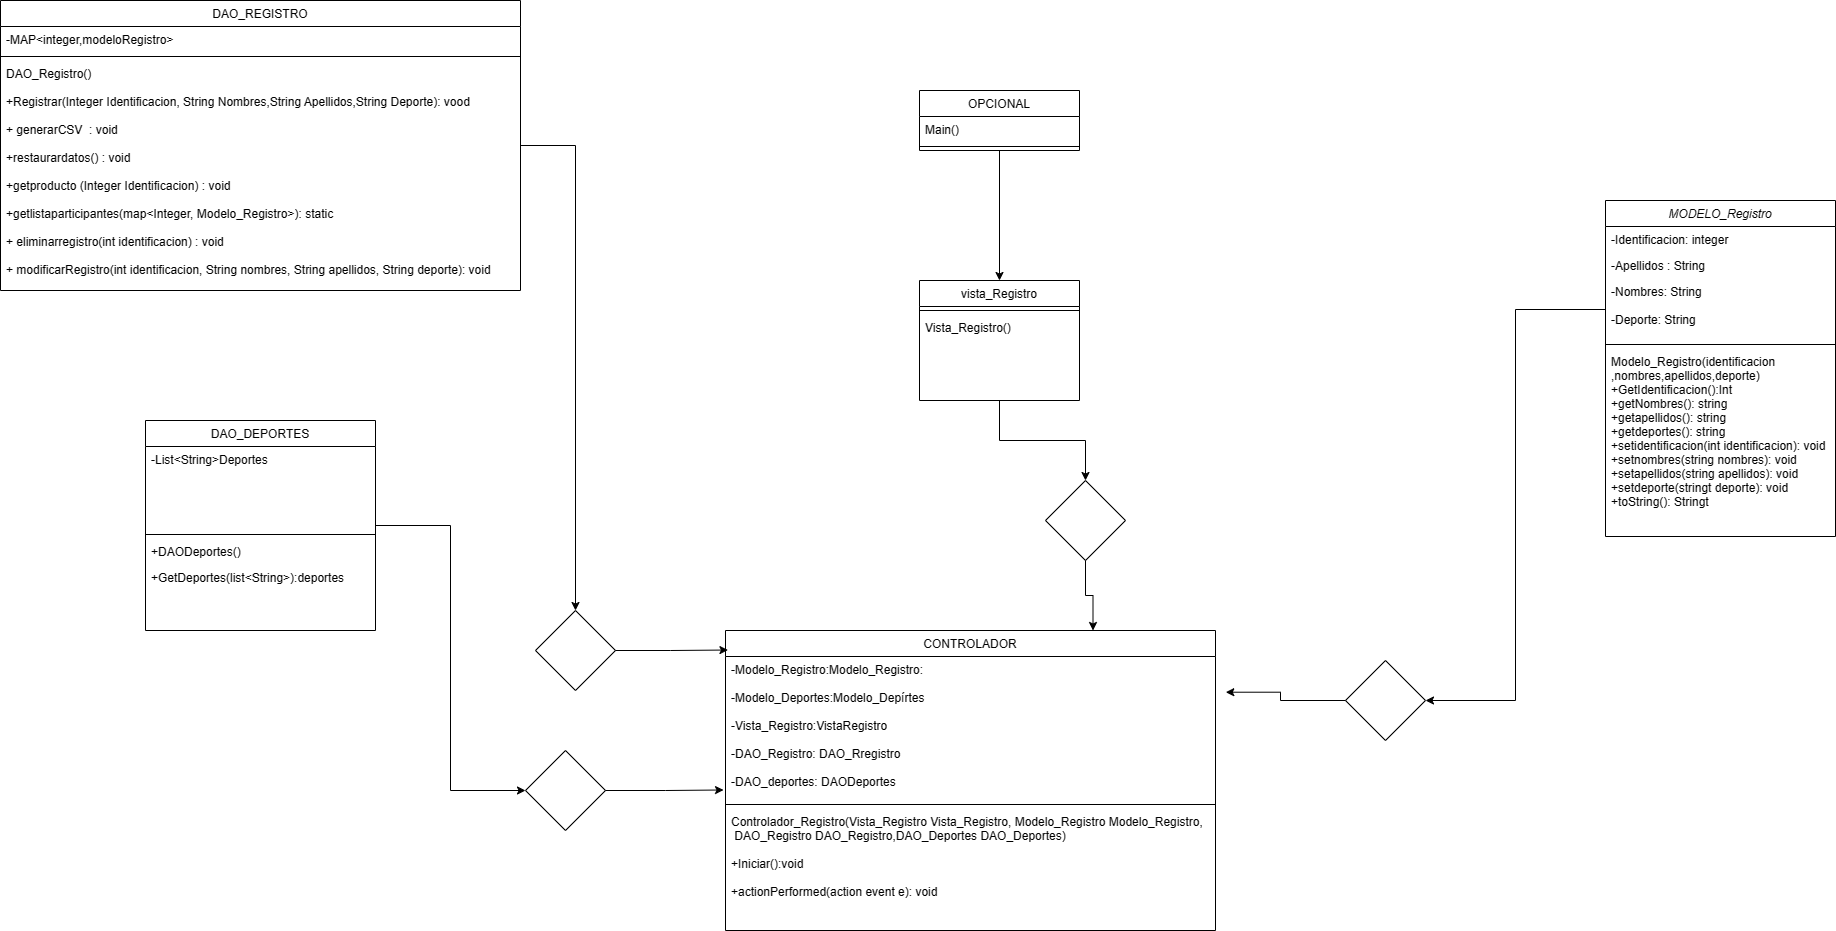

The diagram above was exported from draw.io. Its source (the exported page's mxGraphModel, read from the mxfile embedded in the PNG):
<mxGraphModel dx="1707" dy="484" grid="1" gridSize="10" guides="1" tooltips="1" connect="1" arrows="1" fold="1" page="1" pageScale="1" pageWidth="827" pageHeight="1169" math="0" shadow="0">
  <root>
    <mxCell id="WIyWlLk6GJQsqaUBKTNV-0" />
    <mxCell id="WIyWlLk6GJQsqaUBKTNV-1" parent="WIyWlLk6GJQsqaUBKTNV-0" />
    <mxCell id="zkfFHV4jXpPFQw0GAbJ--0" value="MODELO_Registro" style="swimlane;fontStyle=2;align=center;verticalAlign=top;childLayout=stackLayout;horizontal=1;startSize=26;horizontalStack=0;resizeParent=1;resizeLast=0;collapsible=1;marginBottom=0;rounded=0;shadow=0;strokeWidth=1;" parent="WIyWlLk6GJQsqaUBKTNV-1" vertex="1">
      <mxGeometry x="1100" y="290" width="230" height="336" as="geometry">
        <mxRectangle x="230" y="140" width="160" height="26" as="alternateBounds" />
      </mxGeometry>
    </mxCell>
    <mxCell id="zkfFHV4jXpPFQw0GAbJ--1" value="-Identificacion: integer" style="text;align=left;verticalAlign=top;spacingLeft=4;spacingRight=4;overflow=hidden;rotatable=0;points=[[0,0.5],[1,0.5]];portConstraint=eastwest;" parent="zkfFHV4jXpPFQw0GAbJ--0" vertex="1">
      <mxGeometry y="26" width="230" height="26" as="geometry" />
    </mxCell>
    <mxCell id="zkfFHV4jXpPFQw0GAbJ--2" value="-Apellidos : String&#10;" style="text;align=left;verticalAlign=top;spacingLeft=4;spacingRight=4;overflow=hidden;rotatable=0;points=[[0,0.5],[1,0.5]];portConstraint=eastwest;rounded=0;shadow=0;html=0;" parent="zkfFHV4jXpPFQw0GAbJ--0" vertex="1">
      <mxGeometry y="52" width="230" height="26" as="geometry" />
    </mxCell>
    <mxCell id="zkfFHV4jXpPFQw0GAbJ--3" value="-Nombres: String&#10;&#10;-Deporte: String" style="text;align=left;verticalAlign=top;spacingLeft=4;spacingRight=4;overflow=hidden;rotatable=0;points=[[0,0.5],[1,0.5]];portConstraint=eastwest;rounded=0;shadow=0;html=0;" parent="zkfFHV4jXpPFQw0GAbJ--0" vertex="1">
      <mxGeometry y="78" width="230" height="62" as="geometry" />
    </mxCell>
    <mxCell id="zkfFHV4jXpPFQw0GAbJ--4" value="" style="line;html=1;strokeWidth=1;align=left;verticalAlign=middle;spacingTop=-1;spacingLeft=3;spacingRight=3;rotatable=0;labelPosition=right;points=[];portConstraint=eastwest;" parent="zkfFHV4jXpPFQw0GAbJ--0" vertex="1">
      <mxGeometry y="140" width="230" height="8" as="geometry" />
    </mxCell>
    <mxCell id="zkfFHV4jXpPFQw0GAbJ--5" value="Modelo_Registro(identificacion&#10;,nombres,apellidos,deporte)&#10;+GetIdentificacion():Int&#10;+getNombres(): string&#10;+getapellidos(): string&#10;+getdeportes(): string&#10;+setidentificacion(int identificacion): void&#10;+setnombres(string nombres): void&#10;+setapellidos(string apellidos): void&#10;+setdeporte(stringt deporte): void&#10;+toString(): Stringt" style="text;align=left;verticalAlign=top;spacingLeft=4;spacingRight=4;overflow=hidden;rotatable=0;points=[[0,0.5],[1,0.5]];portConstraint=eastwest;" parent="zkfFHV4jXpPFQw0GAbJ--0" vertex="1">
      <mxGeometry y="148" width="230" height="188" as="geometry" />
    </mxCell>
    <mxCell id="zkfFHV4jXpPFQw0GAbJ--13" value="CONTROLADOR" style="swimlane;fontStyle=0;align=center;verticalAlign=top;childLayout=stackLayout;horizontal=1;startSize=26;horizontalStack=0;resizeParent=1;resizeLast=0;collapsible=1;marginBottom=0;rounded=0;shadow=0;strokeWidth=1;" parent="WIyWlLk6GJQsqaUBKTNV-1" vertex="1">
      <mxGeometry x="220" y="720" width="490" height="300" as="geometry">
        <mxRectangle x="340" y="380" width="170" height="26" as="alternateBounds" />
      </mxGeometry>
    </mxCell>
    <mxCell id="zkfFHV4jXpPFQw0GAbJ--14" value="-Modelo_Registro:Modelo_Registro:&#10;&#10;-Modelo_Deportes:Modelo_Depírtes&#10;&#10;-Vista_Registro:VistaRegistro&#10;&#10;-DAO_Registro: DAO_Rregistro&#10;&#10;-DAO_deportes: DAODeportes" style="text;align=left;verticalAlign=top;spacingLeft=4;spacingRight=4;overflow=hidden;rotatable=0;points=[[0,0.5],[1,0.5]];portConstraint=eastwest;" parent="zkfFHV4jXpPFQw0GAbJ--13" vertex="1">
      <mxGeometry y="26" width="490" height="144" as="geometry" />
    </mxCell>
    <mxCell id="zkfFHV4jXpPFQw0GAbJ--15" value="" style="line;html=1;strokeWidth=1;align=left;verticalAlign=middle;spacingTop=-1;spacingLeft=3;spacingRight=3;rotatable=0;labelPosition=right;points=[];portConstraint=eastwest;" parent="zkfFHV4jXpPFQw0GAbJ--13" vertex="1">
      <mxGeometry y="170" width="490" height="8" as="geometry" />
    </mxCell>
    <mxCell id="gURBTlRpUb3rlM3tUMMU-16" value="Controlador_Registro(Vista_Registro Vista_Registro, Modelo_Registro Modelo_Registro,&#10; DAO_Registro DAO_Registro,DAO_Deportes DAO_Deportes)&#10;&#10;+Iniciar():void&#10;&#10;+actionPerformed(action event e): void" style="text;align=left;verticalAlign=top;spacingLeft=4;spacingRight=4;overflow=hidden;rotatable=0;points=[[0,0.5],[1,0.5]];portConstraint=eastwest;" parent="zkfFHV4jXpPFQw0GAbJ--13" vertex="1">
      <mxGeometry y="178" width="490" height="102" as="geometry" />
    </mxCell>
    <mxCell id="gURBTlRpUb3rlM3tUMMU-27" style="edgeStyle=orthogonalEdgeStyle;rounded=0;orthogonalLoop=1;jettySize=auto;html=1;entryX=0.5;entryY=0;entryDx=0;entryDy=0;" parent="WIyWlLk6GJQsqaUBKTNV-1" source="zkfFHV4jXpPFQw0GAbJ--17" target="gURBTlRpUb3rlM3tUMMU-19" edge="1">
      <mxGeometry relative="1" as="geometry" />
    </mxCell>
    <mxCell id="zkfFHV4jXpPFQw0GAbJ--17" value="DAO_REGISTRO&#10;" style="swimlane;fontStyle=0;align=center;verticalAlign=top;childLayout=stackLayout;horizontal=1;startSize=26;horizontalStack=0;resizeParent=1;resizeLast=0;collapsible=1;marginBottom=0;rounded=0;shadow=0;strokeWidth=1;" parent="WIyWlLk6GJQsqaUBKTNV-1" vertex="1">
      <mxGeometry x="-505" y="90" width="520" height="290" as="geometry">
        <mxRectangle x="550" y="140" width="160" height="26" as="alternateBounds" />
      </mxGeometry>
    </mxCell>
    <mxCell id="zkfFHV4jXpPFQw0GAbJ--18" value="-MAP&lt;integer,modeloRegistro&gt;" style="text;align=left;verticalAlign=top;spacingLeft=4;spacingRight=4;overflow=hidden;rotatable=0;points=[[0,0.5],[1,0.5]];portConstraint=eastwest;" parent="zkfFHV4jXpPFQw0GAbJ--17" vertex="1">
      <mxGeometry y="26" width="520" height="26" as="geometry" />
    </mxCell>
    <mxCell id="zkfFHV4jXpPFQw0GAbJ--23" value="" style="line;html=1;strokeWidth=1;align=left;verticalAlign=middle;spacingTop=-1;spacingLeft=3;spacingRight=3;rotatable=0;labelPosition=right;points=[];portConstraint=eastwest;" parent="zkfFHV4jXpPFQw0GAbJ--17" vertex="1">
      <mxGeometry y="52" width="520" height="8" as="geometry" />
    </mxCell>
    <mxCell id="zkfFHV4jXpPFQw0GAbJ--24" value="DAO_Registro()&#10;&#10;+Registrar(Integer Identificacion, String Nombres,String Apellidos,String Deporte): vood&#10;&#10;+ generarCSV  : void&#10;&#10;+restaurardatos() : void&#10;&#10;+getproducto (Integer Identificacion) : void&#10;&#10;+getlistaparticipantes(map&lt;Integer, Modelo_Registro&gt;): static&#10;&#10;+ eliminarregistro(int identificacion) : void&#10;&#10;+ modificarRegistro(int identificacion, String nombres, String apellidos, String deporte): void" style="text;align=left;verticalAlign=top;spacingLeft=4;spacingRight=4;overflow=hidden;rotatable=0;points=[[0,0.5],[1,0.5]];portConstraint=eastwest;" parent="zkfFHV4jXpPFQw0GAbJ--17" vertex="1">
      <mxGeometry y="60" width="520" height="230" as="geometry" />
    </mxCell>
    <mxCell id="gURBTlRpUb3rlM3tUMMU-29" style="edgeStyle=orthogonalEdgeStyle;rounded=0;orthogonalLoop=1;jettySize=auto;html=1;entryX=0;entryY=0.5;entryDx=0;entryDy=0;" parent="WIyWlLk6GJQsqaUBKTNV-1" source="gURBTlRpUb3rlM3tUMMU-0" target="gURBTlRpUb3rlM3tUMMU-20" edge="1">
      <mxGeometry relative="1" as="geometry" />
    </mxCell>
    <mxCell id="gURBTlRpUb3rlM3tUMMU-0" value="DAO_DEPORTES&#10;" style="swimlane;fontStyle=0;align=center;verticalAlign=top;childLayout=stackLayout;horizontal=1;startSize=26;horizontalStack=0;resizeParent=1;resizeLast=0;collapsible=1;marginBottom=0;rounded=0;shadow=0;strokeWidth=1;" parent="WIyWlLk6GJQsqaUBKTNV-1" vertex="1">
      <mxGeometry x="-360" y="510" width="230" height="210" as="geometry">
        <mxRectangle x="550" y="140" width="160" height="26" as="alternateBounds" />
      </mxGeometry>
    </mxCell>
    <mxCell id="gURBTlRpUb3rlM3tUMMU-5" value="-List&lt;String&gt;Deportes" style="text;align=left;verticalAlign=top;spacingLeft=4;spacingRight=4;overflow=hidden;rotatable=0;points=[[0,0.5],[1,0.5]];portConstraint=eastwest;rounded=0;shadow=0;html=0;" parent="gURBTlRpUb3rlM3tUMMU-0" vertex="1">
      <mxGeometry y="26" width="230" height="84" as="geometry" />
    </mxCell>
    <mxCell id="gURBTlRpUb3rlM3tUMMU-6" value="" style="line;html=1;strokeWidth=1;align=left;verticalAlign=middle;spacingTop=-1;spacingLeft=3;spacingRight=3;rotatable=0;labelPosition=right;points=[];portConstraint=eastwest;" parent="gURBTlRpUb3rlM3tUMMU-0" vertex="1">
      <mxGeometry y="110" width="230" height="8" as="geometry" />
    </mxCell>
    <mxCell id="gURBTlRpUb3rlM3tUMMU-7" value="+DAODeportes()" style="text;align=left;verticalAlign=top;spacingLeft=4;spacingRight=4;overflow=hidden;rotatable=0;points=[[0,0.5],[1,0.5]];portConstraint=eastwest;" parent="gURBTlRpUb3rlM3tUMMU-0" vertex="1">
      <mxGeometry y="118" width="230" height="26" as="geometry" />
    </mxCell>
    <mxCell id="gURBTlRpUb3rlM3tUMMU-8" value="+GetDeportes(list&lt;String&gt;):deportes" style="text;align=left;verticalAlign=top;spacingLeft=4;spacingRight=4;overflow=hidden;rotatable=0;points=[[0,0.5],[1,0.5]];portConstraint=eastwest;" parent="gURBTlRpUb3rlM3tUMMU-0" vertex="1">
      <mxGeometry y="144" width="230" height="26" as="geometry" />
    </mxCell>
    <mxCell id="gURBTlRpUb3rlM3tUMMU-26" style="edgeStyle=orthogonalEdgeStyle;rounded=0;orthogonalLoop=1;jettySize=auto;html=1;entryX=0.5;entryY=0;entryDx=0;entryDy=0;" parent="WIyWlLk6GJQsqaUBKTNV-1" source="gURBTlRpUb3rlM3tUMMU-9" target="gURBTlRpUb3rlM3tUMMU-21" edge="1">
      <mxGeometry relative="1" as="geometry" />
    </mxCell>
    <mxCell id="gURBTlRpUb3rlM3tUMMU-9" value="vista_Registro&#10;" style="swimlane;fontStyle=0;align=center;verticalAlign=top;childLayout=stackLayout;horizontal=1;startSize=26;horizontalStack=0;resizeParent=1;resizeLast=0;collapsible=1;marginBottom=0;rounded=0;shadow=0;strokeWidth=1;" parent="WIyWlLk6GJQsqaUBKTNV-1" vertex="1">
      <mxGeometry x="414" y="370" width="160" height="120" as="geometry">
        <mxRectangle x="340" y="380" width="170" height="26" as="alternateBounds" />
      </mxGeometry>
    </mxCell>
    <mxCell id="gURBTlRpUb3rlM3tUMMU-11" value="" style="line;html=1;strokeWidth=1;align=left;verticalAlign=middle;spacingTop=-1;spacingLeft=3;spacingRight=3;rotatable=0;labelPosition=right;points=[];portConstraint=eastwest;" parent="gURBTlRpUb3rlM3tUMMU-9" vertex="1">
      <mxGeometry y="26" width="160" height="8" as="geometry" />
    </mxCell>
    <mxCell id="gURBTlRpUb3rlM3tUMMU-10" value="Vista_Registro()&#10;&#10;+initComponents()" style="text;align=left;verticalAlign=top;spacingLeft=4;spacingRight=4;overflow=hidden;rotatable=0;points=[[0,0.5],[1,0.5]];portConstraint=eastwest;" parent="gURBTlRpUb3rlM3tUMMU-9" vertex="1">
      <mxGeometry y="34" width="160" height="26" as="geometry" />
    </mxCell>
    <mxCell id="gURBTlRpUb3rlM3tUMMU-18" style="edgeStyle=orthogonalEdgeStyle;rounded=0;orthogonalLoop=1;jettySize=auto;html=1;entryX=0.5;entryY=0;entryDx=0;entryDy=0;" parent="WIyWlLk6GJQsqaUBKTNV-1" source="gURBTlRpUb3rlM3tUMMU-12" target="gURBTlRpUb3rlM3tUMMU-9" edge="1">
      <mxGeometry relative="1" as="geometry" />
    </mxCell>
    <mxCell id="gURBTlRpUb3rlM3tUMMU-12" value="OPCIONAL" style="swimlane;fontStyle=0;align=center;verticalAlign=top;childLayout=stackLayout;horizontal=1;startSize=26;horizontalStack=0;resizeParent=1;resizeLast=0;collapsible=1;marginBottom=0;rounded=0;shadow=0;strokeWidth=1;" parent="WIyWlLk6GJQsqaUBKTNV-1" vertex="1">
      <mxGeometry x="414" y="180" width="160" height="60" as="geometry">
        <mxRectangle x="340" y="380" width="170" height="26" as="alternateBounds" />
      </mxGeometry>
    </mxCell>
    <mxCell id="gURBTlRpUb3rlM3tUMMU-13" value="Main()" style="text;align=left;verticalAlign=top;spacingLeft=4;spacingRight=4;overflow=hidden;rotatable=0;points=[[0,0.5],[1,0.5]];portConstraint=eastwest;" parent="gURBTlRpUb3rlM3tUMMU-12" vertex="1">
      <mxGeometry y="26" width="160" height="26" as="geometry" />
    </mxCell>
    <mxCell id="gURBTlRpUb3rlM3tUMMU-14" value="" style="line;html=1;strokeWidth=1;align=left;verticalAlign=middle;spacingTop=-1;spacingLeft=3;spacingRight=3;rotatable=0;labelPosition=right;points=[];portConstraint=eastwest;" parent="gURBTlRpUb3rlM3tUMMU-12" vertex="1">
      <mxGeometry y="52" width="160" height="8" as="geometry" />
    </mxCell>
    <mxCell id="gURBTlRpUb3rlM3tUMMU-28" style="edgeStyle=orthogonalEdgeStyle;rounded=0;orthogonalLoop=1;jettySize=auto;html=1;entryX=0.005;entryY=-0.045;entryDx=0;entryDy=0;entryPerimeter=0;" parent="WIyWlLk6GJQsqaUBKTNV-1" source="gURBTlRpUb3rlM3tUMMU-19" target="zkfFHV4jXpPFQw0GAbJ--14" edge="1">
      <mxGeometry relative="1" as="geometry" />
    </mxCell>
    <mxCell id="gURBTlRpUb3rlM3tUMMU-19" value="" style="rhombus;whiteSpace=wrap;html=1;fillColor=none;" parent="WIyWlLk6GJQsqaUBKTNV-1" vertex="1">
      <mxGeometry x="30" y="700" width="80" height="80" as="geometry" />
    </mxCell>
    <mxCell id="gURBTlRpUb3rlM3tUMMU-30" style="edgeStyle=orthogonalEdgeStyle;rounded=0;orthogonalLoop=1;jettySize=auto;html=1;entryX=-0.004;entryY=0.927;entryDx=0;entryDy=0;entryPerimeter=0;" parent="WIyWlLk6GJQsqaUBKTNV-1" source="gURBTlRpUb3rlM3tUMMU-20" target="zkfFHV4jXpPFQw0GAbJ--14" edge="1">
      <mxGeometry relative="1" as="geometry" />
    </mxCell>
    <mxCell id="gURBTlRpUb3rlM3tUMMU-20" value="" style="rhombus;whiteSpace=wrap;html=1;fillColor=none;" parent="WIyWlLk6GJQsqaUBKTNV-1" vertex="1">
      <mxGeometry x="20" y="840" width="80" height="80" as="geometry" />
    </mxCell>
    <mxCell id="gURBTlRpUb3rlM3tUMMU-25" style="edgeStyle=orthogonalEdgeStyle;rounded=0;orthogonalLoop=1;jettySize=auto;html=1;entryX=0.75;entryY=0;entryDx=0;entryDy=0;" parent="WIyWlLk6GJQsqaUBKTNV-1" source="gURBTlRpUb3rlM3tUMMU-21" target="zkfFHV4jXpPFQw0GAbJ--13" edge="1">
      <mxGeometry relative="1" as="geometry" />
    </mxCell>
    <mxCell id="gURBTlRpUb3rlM3tUMMU-21" value="" style="rhombus;whiteSpace=wrap;html=1;fillColor=none;" parent="WIyWlLk6GJQsqaUBKTNV-1" vertex="1">
      <mxGeometry x="540" y="570" width="80" height="80" as="geometry" />
    </mxCell>
    <mxCell id="gURBTlRpUb3rlM3tUMMU-24" style="edgeStyle=orthogonalEdgeStyle;rounded=0;orthogonalLoop=1;jettySize=auto;html=1;entryX=1.021;entryY=0.248;entryDx=0;entryDy=0;entryPerimeter=0;" parent="WIyWlLk6GJQsqaUBKTNV-1" source="gURBTlRpUb3rlM3tUMMU-22" target="zkfFHV4jXpPFQw0GAbJ--14" edge="1">
      <mxGeometry relative="1" as="geometry" />
    </mxCell>
    <mxCell id="gURBTlRpUb3rlM3tUMMU-22" value="" style="rhombus;whiteSpace=wrap;html=1;fillColor=none;" parent="WIyWlLk6GJQsqaUBKTNV-1" vertex="1">
      <mxGeometry x="840" y="750" width="80" height="80" as="geometry" />
    </mxCell>
    <mxCell id="gURBTlRpUb3rlM3tUMMU-23" style="edgeStyle=orthogonalEdgeStyle;rounded=0;orthogonalLoop=1;jettySize=auto;html=1;entryX=1;entryY=0.5;entryDx=0;entryDy=0;" parent="WIyWlLk6GJQsqaUBKTNV-1" source="zkfFHV4jXpPFQw0GAbJ--3" target="gURBTlRpUb3rlM3tUMMU-22" edge="1">
      <mxGeometry relative="1" as="geometry" />
    </mxCell>
  </root>
</mxGraphModel>